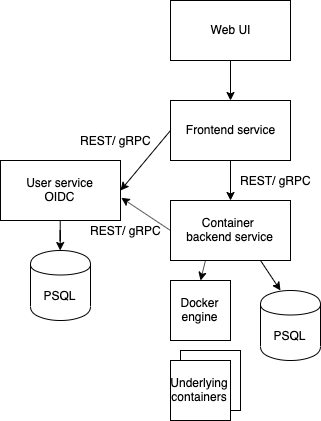

The diagram above was exported from draw.io. Its source (the exported page's mxGraphModel, read from the mxfile embedded in the PNG):
<mxGraphModel dx="1285" dy="960" grid="1" gridSize="10" guides="1" tooltips="1" connect="1" arrows="1" fold="1" page="1" pageScale="1" pageWidth="850" pageHeight="1100" math="0" shadow="0">
  <root>
    <mxCell id="VJXYs_Vzji0mPNlJOY23-0" />
    <mxCell id="VJXYs_Vzji0mPNlJOY23-1" parent="VJXYs_Vzji0mPNlJOY23-0" />
    <mxCell id="VJXYs_Vzji0mPNlJOY23-3" value="" style="edgeStyle=orthogonalEdgeStyle;rounded=0;orthogonalLoop=1;jettySize=auto;html=1;" edge="1" parent="VJXYs_Vzji0mPNlJOY23-1" source="VJXYs_Vzji0mPNlJOY23-4">
      <mxGeometry relative="1" as="geometry">
        <mxPoint x="290" y="250" as="targetPoint" />
      </mxGeometry>
    </mxCell>
    <mxCell id="VJXYs_Vzji0mPNlJOY23-4" value="Web UI" style="rounded=0;whiteSpace=wrap;html=1;" vertex="1" parent="VJXYs_Vzji0mPNlJOY23-1">
      <mxGeometry x="230" y="150" width="120" height="60" as="geometry" />
    </mxCell>
    <mxCell id="VJXYs_Vzji0mPNlJOY23-10" value="PSQL" style="shape=cylinder;whiteSpace=wrap;html=1;boundedLbl=1;backgroundOutline=1;fillColor=#FFFFFF;" vertex="1" parent="VJXYs_Vzji0mPNlJOY23-1">
      <mxGeometry x="320" y="440" width="60" height="70" as="geometry" />
    </mxCell>
    <mxCell id="tAZa2-jdlYt65I-TBf3q-11" value="" style="edgeStyle=orthogonalEdgeStyle;rounded=0;orthogonalLoop=1;jettySize=auto;html=1;" edge="1" parent="VJXYs_Vzji0mPNlJOY23-1" source="VJXYs_Vzji0mPNlJOY23-11" target="VJXYs_Vzji0mPNlJOY23-14">
      <mxGeometry relative="1" as="geometry" />
    </mxCell>
    <mxCell id="VJXYs_Vzji0mPNlJOY23-11" value="Frontend service" style="rounded=0;whiteSpace=wrap;html=1;" vertex="1" parent="VJXYs_Vzji0mPNlJOY23-1">
      <mxGeometry x="230" y="250" width="120" height="60" as="geometry" />
    </mxCell>
    <mxCell id="VJXYs_Vzji0mPNlJOY23-14" value="Container &lt;br&gt;backend service" style="rounded=0;whiteSpace=wrap;html=1;" vertex="1" parent="VJXYs_Vzji0mPNlJOY23-1">
      <mxGeometry x="230" y="350" width="120" height="60" as="geometry" />
    </mxCell>
    <mxCell id="tAZa2-jdlYt65I-TBf3q-4" value="" style="edgeStyle=orthogonalEdgeStyle;rounded=0;orthogonalLoop=1;jettySize=auto;html=1;" edge="1" parent="VJXYs_Vzji0mPNlJOY23-1" source="VJXYs_Vzji0mPNlJOY23-15" target="tAZa2-jdlYt65I-TBf3q-3">
      <mxGeometry relative="1" as="geometry" />
    </mxCell>
    <mxCell id="VJXYs_Vzji0mPNlJOY23-15" value="User service&lt;br&gt;OIDC" style="rounded=0;whiteSpace=wrap;html=1;" vertex="1" parent="VJXYs_Vzji0mPNlJOY23-1">
      <mxGeometry x="60" y="310" width="120" height="60" as="geometry" />
    </mxCell>
    <mxCell id="tAZa2-jdlYt65I-TBf3q-0" value="" style="rounded=0;whiteSpace=wrap;html=1;fillColor=none;" vertex="1" parent="VJXYs_Vzji0mPNlJOY23-1">
      <mxGeometry x="240" y="500" width="60" height="60" as="geometry" />
    </mxCell>
    <mxCell id="tAZa2-jdlYt65I-TBf3q-1" value="Docker engine" style="rounded=0;whiteSpace=wrap;html=1;" vertex="1" parent="VJXYs_Vzji0mPNlJOY23-1">
      <mxGeometry x="230" y="430" width="60" height="60" as="geometry" />
    </mxCell>
    <mxCell id="tAZa2-jdlYt65I-TBf3q-2" value="Underlying containers" style="rounded=0;whiteSpace=wrap;html=1;fillColor=#FFFFFF;" vertex="1" parent="VJXYs_Vzji0mPNlJOY23-1">
      <mxGeometry x="230" y="510" width="60" height="60" as="geometry" />
    </mxCell>
    <mxCell id="tAZa2-jdlYt65I-TBf3q-3" value="PSQL" style="shape=cylinder;whiteSpace=wrap;html=1;boundedLbl=1;backgroundOutline=1;fillColor=#FFFFFF;" vertex="1" parent="VJXYs_Vzji0mPNlJOY23-1">
      <mxGeometry x="90" y="400" width="60" height="70" as="geometry" />
    </mxCell>
    <mxCell id="tAZa2-jdlYt65I-TBf3q-7" value="" style="endArrow=classic;html=1;exitX=0;exitY=0.5;exitDx=0;exitDy=0;entryX=1;entryY=0.5;entryDx=0;entryDy=0;" edge="1" parent="VJXYs_Vzji0mPNlJOY23-1" source="VJXYs_Vzji0mPNlJOY23-11" target="VJXYs_Vzji0mPNlJOY23-15">
      <mxGeometry width="50" height="50" relative="1" as="geometry">
        <mxPoint x="60" y="640" as="sourcePoint" />
        <mxPoint x="110" y="590" as="targetPoint" />
      </mxGeometry>
    </mxCell>
    <mxCell id="tAZa2-jdlYt65I-TBf3q-8" value="" style="endArrow=classic;html=1;exitX=0;exitY=0.5;exitDx=0;exitDy=0;entryX=1.007;entryY=0.622;entryDx=0;entryDy=0;entryPerimeter=0;" edge="1" parent="VJXYs_Vzji0mPNlJOY23-1" source="VJXYs_Vzji0mPNlJOY23-14" target="VJXYs_Vzji0mPNlJOY23-15">
      <mxGeometry width="50" height="50" relative="1" as="geometry">
        <mxPoint x="240" y="290" as="sourcePoint" />
        <mxPoint x="190" y="350" as="targetPoint" />
      </mxGeometry>
    </mxCell>
    <mxCell id="tAZa2-jdlYt65I-TBf3q-9" value="" style="endArrow=classic;html=1;exitX=0.291;exitY=1.002;exitDx=0;exitDy=0;entryX=0.5;entryY=0;entryDx=0;entryDy=0;exitPerimeter=0;" edge="1" parent="VJXYs_Vzji0mPNlJOY23-1" source="VJXYs_Vzji0mPNlJOY23-14" target="tAZa2-jdlYt65I-TBf3q-1">
      <mxGeometry width="50" height="50" relative="1" as="geometry">
        <mxPoint x="240" y="390" as="sourcePoint" />
        <mxPoint x="190.84000000000003" y="357.31999999999994" as="targetPoint" />
      </mxGeometry>
    </mxCell>
    <mxCell id="tAZa2-jdlYt65I-TBf3q-10" value="" style="endArrow=classic;html=1;exitX=0.75;exitY=1;exitDx=0;exitDy=0;entryX=0.333;entryY=0;entryDx=0;entryDy=0;entryPerimeter=0;" edge="1" parent="VJXYs_Vzji0mPNlJOY23-1" source="VJXYs_Vzji0mPNlJOY23-14" target="VJXYs_Vzji0mPNlJOY23-10">
      <mxGeometry width="50" height="50" relative="1" as="geometry">
        <mxPoint x="274.91999999999996" y="420.12" as="sourcePoint" />
        <mxPoint x="270" y="440" as="targetPoint" />
      </mxGeometry>
    </mxCell>
    <mxCell id="tAZa2-jdlYt65I-TBf3q-12" value="REST/ gRPC" style="text;html=1;align=center;verticalAlign=middle;resizable=0;points=[];;autosize=1;" vertex="1" parent="VJXYs_Vzji0mPNlJOY23-1">
      <mxGeometry x="290" y="320" width="90" height="20" as="geometry" />
    </mxCell>
    <mxCell id="tAZa2-jdlYt65I-TBf3q-13" value="REST/ gRPC" style="text;html=1;align=center;verticalAlign=middle;resizable=0;points=[];;autosize=1;" vertex="1" parent="VJXYs_Vzji0mPNlJOY23-1">
      <mxGeometry x="130" y="280" width="90" height="20" as="geometry" />
    </mxCell>
    <mxCell id="tAZa2-jdlYt65I-TBf3q-14" value="REST/ gRPC" style="text;html=1;align=center;verticalAlign=middle;resizable=0;points=[];;autosize=1;" vertex="1" parent="VJXYs_Vzji0mPNlJOY23-1">
      <mxGeometry x="140" y="370" width="90" height="20" as="geometry" />
    </mxCell>
  </root>
</mxGraphModel>